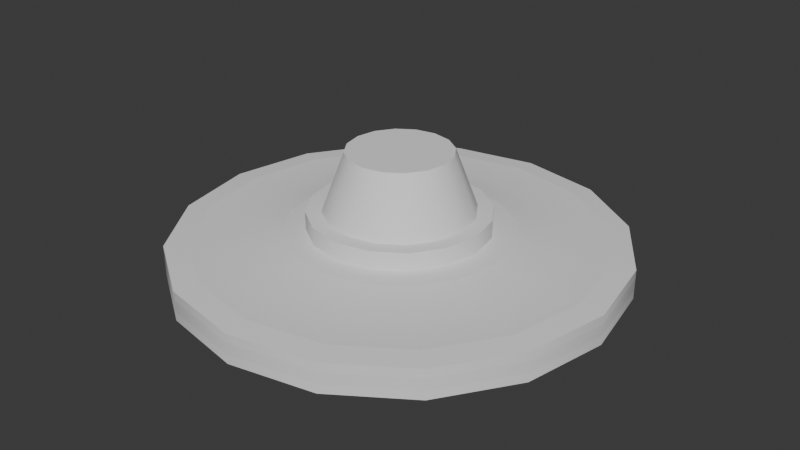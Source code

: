 # Source: drone.blend  (saved by Blender 4.2.66; exported with 4.5.12 LTS)
import bpy
from mathutils import Matrix  # noqa: F401  (used for matrix-valued properties, if any)

bpy.ops.wm.read_factory_settings(use_empty=True)
scene = bpy.context.scene
scene.name = 'Scene'

# ---- collections
col_collection = bpy.data.collections.new('Collection'); scene.collection.children.link(col_collection)

# ---- materials (node trees are filled in below, after node groups)
mat_universal_furniture_metal_01a = bpy.data.materials.new('universal_furniture_metal_01a')
mat_universal_furniture_chrome_01a = bpy.data.materials.new('universal_furniture_chrome_01a')
mat_universal_furniture_rubber_01a = bpy.data.materials.new('universal_furniture_rubber_01a')
mat_glow = bpy.data.materials.new('Glow')

# ---- material node trees
mat_glow.use_nodes = True; mat_glow.node_tree.nodes.clear()
_N = mat_glow.node_tree.nodes; _L = mat_glow.node_tree.links
n0 = _N.new('ShaderNodeBsdfPrincipled'); n0.name = 'Principled BSDF'; n0.location = (10, 300)
n1 = _N.new('ShaderNodeOutputMaterial'); n1.name = 'Material Output'; n1.location = (300, 300)
_L.new(n0.outputs[0], n1.inputs[0])
n1.is_active_output = True

# ---- world
world_world = bpy.data.worlds.new('World'); scene.world = world_world
world_world.use_nodes = True; world_world.node_tree.nodes.clear()
_N = world_world.node_tree.nodes; _L = world_world.node_tree.links
n0 = _N.new('ShaderNodeOutputWorld'); n0.name = 'World Output'; n0.location = (300, 300)
n1 = _N.new('ShaderNodeBackground'); n1.name = 'Background'; n1.location = (10, 300)
n1.inputs[0].default_value = (0.05088, 0.05088, 0.05088, 1.0)
_L.new(n1.outputs[0], n0.inputs[0])
n0.is_active_output = True
world_world.color = (0.05088, 0.05088, 0.05088)
world_world.use_sun_shadow = False
world_world.sun_shadow_jitter_overblur = 0.0

# ---- meshes
me_circle = bpy.data.meshes.new('Circle')
me_circle.from_pydata([(-0.3, -1.311e-08, 0.048), (-0.2772, -0.1148, 0.048), (-0.2121, -0.2121, 0.048), (-0.1148, -0.2772, 0.048), (1.311e-08, -0.3, 0.048), (0.1148, -0.2772, 0.048), (0.2121, -0.2121, 0.048), (0.2772, -0.1148, 0.048), (0.3, 1.311e-08, 0.048), (0.2772, 0.1148, 0.048), (0.2121, 0.2121, 0.048), (0.1148, 0.2772, 0.048), (-1.311e-08, 0.3, 0.048), (-0.1148, 0.2772, 0.048), (-0.2121, 0.2121, 0.048), (-0.2772, 0.1148, 0.048), (-0.3, -1.311e-08, 0.088), (-0.2772, -0.1148, 0.088), (-0.2121, -0.2121, 0.088), (-0.1148, -0.2772, 0.088), (1.311e-08, -0.3, 0.088), (0.1148, -0.2772, 0.088), (0.2121, -0.2121, 0.088), (0.2772, -0.1148, 0.088), (0.3, 1.311e-08, 0.088), (0.2772, 0.1148, 0.088), (0.2121, 0.2121, 0.088), (0.1148, 0.2772, 0.088), (-1.311e-08, 0.3, 0.088), (-0.1148, 0.2772, 0.088), (-0.2121, 0.2121, 0.088), (-0.2772, 0.1148, 0.088), (-0.12, -5.245e-09, 0.104), (-0.1109, -0.04592, 0.104), (-0.08485, -0.08485, 0.104), (-0.04592, -0.1109, 0.104), (5.245e-09, -0.12, 0.104), (0.04592, -0.1109, 0.104), (0.08485, -0.08485, 0.104), (0.1109, -0.04592, 0.104), (0.12, 5.245e-09, 0.104), (0.1109, 0.04592, 0.104), (0.08485, 0.08485, 0.104), (0.04592, 0.1109, 0.104), (-5.245e-09, 0.12, 0.104), (-0.04592, 0.1109, 0.104), (-0.08485, 0.08485, 0.104), (-0.1109, 0.04592, 0.104), (-0.09961, -4.354e-09, 0.128), (-0.09203, -0.03812, 0.128), (-0.07043, -0.07043, 0.128), (-0.0197, -0.08784, 0.149), (3.871e-09, -0.09527, 0.1401), (0.0197, -0.08784, 0.149), (0.07043, -0.07043, 0.128), (0.09203, -0.03812, 0.128), (0.09961, 4.354e-09, 0.128), (0.09203, 0.03812, 0.128), (0.07043, 0.07043, 0.128), (0.03812, 0.09203, 0.128), (-4.354e-09, 0.09961, 0.128), (-0.03812, 0.09203, 0.128), (-0.07043, 0.07043, 0.128), (-0.09203, 0.03812, 0.128), (-0.1109, -0.04592, 0.128), (-0.12, -5.245e-09, 0.128), (-0.08485, -0.08485, 0.128), (-0.04592, -0.1109, 0.128), (5.245e-09, -0.12, 0.128), (0.04592, -0.1109, 0.128), (0.08485, -0.08485, 0.128), (0.1109, -0.04592, 0.128), (0.12, 5.245e-09, 0.128), (0.1109, 0.04592, 0.128), (0.08485, 0.08485, 0.128), (0.04592, 0.1109, 0.128), (-5.245e-09, 0.12, 0.128), (-0.04592, 0.1109, 0.128), (-0.08485, 0.08485, 0.128), (-0.1109, 0.04592, 0.128), (-0.06973, -3.048e-09, 0.208), (-0.06442, -0.02668, 0.208), (-0.0493, -0.0493, 0.208), (-0.02668, -0.06442, 0.208), (3.048e-09, -0.06973, 0.208), (0.02668, -0.06442, 0.208), (0.0493, -0.0493, 0.208), (0.06442, -0.02668, 0.208), (0.06973, 3.048e-09, 0.208), (0.06442, 0.02668, 0.208), (0.0493, 0.0493, 0.208), (0.02668, 0.06442, 0.208), (-3.048e-09, 0.06973, 0.208), (-0.02668, 0.06442, 0.208), (-0.0493, 0.0493, 0.208), (-0.06442, 0.02668, 0.208), (-2.674e-10, -5.349e-10, 0.208), (-0.12, -5.245e-09, 0.04), (-0.1109, -0.04592, 0.04), (-0.08485, -0.08485, 0.04), (-0.04592, -0.1109, 0.04), (5.245e-09, -0.12, 0.04), (0.04592, -0.1109, 0.04), (0.08485, -0.08485, 0.04), (0.1109, -0.04592, 0.04), (0.12, 5.245e-09, 0.04), (0.1109, 0.04592, 0.04), (0.08485, 0.08485, 0.04), (0.04592, 0.1109, 0.04), (-5.245e-09, 0.12, 0.04), (-0.04592, 0.1109, 0.04), (-0.08485, 0.08485, 0.04), (-0.1109, 0.04592, 0.04), (0.02954, 0.07132, 0.188), (-0.01713, -0.08164, 0.167), (0.05459, 0.05459, 0.188), (-0.05459, -0.05459, 0.188), (0.07132, 0.02954, 0.188), (-0.0772, -3.374e-09, 0.188), (-0.07132, -0.02954, 0.188), (0.0772, 3.374e-09, 0.188), (-0.07132, 0.02954, 0.188), (0.07132, -0.02954, 0.188), (-0.05459, 0.05459, 0.188), (0.05459, -0.05459, 0.188), (-3.374e-09, 0.0772, 0.188), (-0.02954, 0.07132, 0.188), (3.374e-09, -0.0772, 0.188), (0.01713, -0.08164, 0.167), (-0.12, -5.245e-09, 0.02573), (-0.1109, -0.04592, 0.02573), (-0.1109, 0.04592, 0.02573), (-0.08485, -0.08485, 0.02573), (-0.04592, -0.1109, 0.02573), (5.245e-09, -0.12, 0.02573), (0.04592, -0.1109, 0.02573), (0.08485, -0.08485, 0.02573), (0.1109, -0.04592, 0.02573), (0.12, 5.245e-09, 0.02573), (0.1109, 0.04592, 0.02573), (0.08485, 0.08485, 0.02573), (0.04592, 0.1109, 0.02573), (-5.245e-09, 0.12, 0.02573), (-0.04592, 0.1109, 0.02573), (-0.08485, 0.08485, 0.02573), (-1.492e-09, -6.521e-17, -8.941e-09), (-0.096, -4.196e-09, 0.01145), (-0.08432, -3.686e-09, 0.0), (-0.0779, -0.03227, 0.0), (-0.08869, -0.03674, 0.01145), (-0.05963, -0.05963, 0.0), (-0.06788, -0.06788, 0.01145), (-0.03227, -0.0779, 0.0), (-0.03674, -0.08869, 0.01145), (3.504e-09, -0.08432, 0.0), (4.196e-09, -0.096, 0.01145), (0.03227, -0.0779, 0.0), (0.03674, -0.08869, 0.01145), (0.05963, -0.05963, 0.0), (0.06788, -0.06788, 0.01145), (0.0779, -0.03227, 0.0), (0.08869, -0.03674, 0.01145), (0.08432, 3.686e-09, 0.0), (0.096, 4.196e-09, 0.01145), (0.0779, 0.03227, 0.0), (0.08869, 0.03674, 0.01145), (0.05963, 0.05963, 0.0), (0.06788, 0.06788, 0.01145), (0.03227, 0.0779, 0.0), (0.03674, 0.08869, 0.01145), (-3.867e-09, 0.08432, 0.0), (-4.196e-09, 0.096, 0.01145), (-0.03227, 0.0779, 0.0), (-0.03674, 0.08869, 0.01145), (-0.05963, 0.05963, 0.0), (-0.06788, 0.06788, 0.01145), (-0.0779, 0.03227, 0.0), (-0.08869, 0.03674, 0.01145), (-0.096, -4.196e-09, 0.02573), (-0.08869, -0.03674, 0.02573), (-0.08869, 0.03674, 0.02573), (-0.06788, -0.06788, 0.02573), (-0.03674, -0.08869, 0.02573), (4.196e-09, -0.096, 0.02573), (0.03674, -0.08869, 0.02573), (0.06788, -0.06788, 0.02573), (0.08869, -0.03674, 0.02573), (0.096, 4.196e-09, 0.02573), (0.08869, 0.03674, 0.02573), (0.06788, 0.06788, 0.02573), (0.03674, 0.08869, 0.02573), (-4.196e-09, 0.096, 0.02573), (-0.03674, 0.08869, 0.02573), (-0.06788, 0.06788, 0.02573), (-9.179e-09, 0.21, 0.0492), (0.08036, -0.194, 0.0492), (-0.08036, 0.194, 0.0492), (0.1485, -0.1485, 0.0492), (-0.1485, 0.1485, 0.0492), (0.194, -0.08036, 0.0492), (-0.21, -9.179e-09, 0.0492), (-0.194, 0.08036, 0.0492), (0.21, 9.179e-09, 0.0492), (-0.194, -0.08036, 0.0492), (0.194, 0.08036, 0.0492), (-0.1485, -0.1485, 0.0492), (0.08036, 0.194, 0.0492), (0.1485, 0.1485, 0.0492), (9.179e-09, -0.21, 0.0492), (-0.08036, -0.194, 0.0492), (-0.1072, 0.1072, 0.1012), (-0.1898, 0.1898, 0.0908), (-0.1027, 0.248, 0.0908), (-0.05799, 0.14, 0.1012), (0.14, -0.05799, 0.1012), (0.248, -0.1027, 0.0908), (0.1898, -0.1898, 0.0908), (0.1072, -0.1072, 0.1012), (-0.14, 0.05799, 0.1012), (-0.248, 0.1027, 0.0908), (0.1515, 6.624e-09, 0.1012), (0.2685, 1.173e-08, 0.0908), (-0.14, -0.05799, 0.1012), (-0.248, -0.1027, 0.0908), (-0.2685, -1.173e-08, 0.0908), (-0.1515, -6.624e-09, 0.1012), (0.14, 0.05799, 0.1012), (0.248, 0.1027, 0.0908), (-0.1072, -0.1072, 0.1012), (-0.1898, -0.1898, 0.0908), (0.1072, 0.1072, 0.1012), (0.1898, 0.1898, 0.0908), (-0.05799, -0.14, 0.1012), (-0.1027, -0.248, 0.0908), (0.05799, 0.14, 0.1012), (0.1027, 0.248, 0.0908), (6.624e-09, -0.1515, 0.1012), (1.173e-08, -0.2685, 0.0908), (-6.624e-09, 0.1515, 0.1012), (-1.173e-08, 0.2685, 0.0908), (0.05799, -0.14, 0.1012), (0.1027, -0.248, 0.0908), (0.05788, 0.1397, 0.04139), (0.1028, 0.2483, 0.04661), (-1.175e-08, 0.2687, 0.04661), (-6.612e-09, 0.1513, 0.04139), (6.612e-09, -0.1513, 0.04139), (1.175e-08, -0.2687, 0.04661), (0.1028, -0.2483, 0.04661), (0.05788, -0.1397, 0.04139), (-0.1028, 0.2483, 0.04661), (-0.05788, 0.1397, 0.04139), (0.19, -0.19, 0.04661), (0.107, -0.107, 0.04139), (-0.19, 0.19, 0.04661), (-0.107, 0.107, 0.04139), (0.2483, -0.1028, 0.04661), (0.1397, -0.05788, 0.04139), (-0.2483, 0.1028, 0.04661), (-0.1397, 0.05788, 0.04139), (0.2687, 1.175e-08, 0.04661), (0.1513, 6.612e-09, 0.04139), (-0.1513, -6.612e-09, 0.04139), (-0.2687, -1.175e-08, 0.04661), (-0.2483, -0.1028, 0.04661), (-0.1397, -0.05788, 0.04139), (0.2483, 0.1028, 0.04661), (0.1397, 0.05788, 0.04139), (-0.19, -0.19, 0.04661), (-0.107, -0.107, 0.04139), (0.19, 0.19, 0.04661), (0.107, 0.107, 0.04139), (-0.1028, -0.2483, 0.04661), (-0.05788, -0.1397, 0.04139), (0.1485, -0.1485, 0.0908), (0.08036, -0.194, 0.0908), (-0.08036, 0.194, 0.0908), (-9.179e-09, 0.21, 0.0908), (9.179e-09, -0.21, 0.0908), (0.08036, 0.194, 0.0908), (-0.08036, -0.194, 0.0908), (0.1485, 0.1485, 0.0908), (-0.1485, -0.1485, 0.0908), (0.194, 0.08036, 0.0908), (-0.194, -0.08036, 0.0908), (0.21, 9.179e-09, 0.0908), (-0.21, -9.179e-09, 0.0908), (-0.194, 0.08036, 0.0908), (0.194, -0.08036, 0.0908), (-0.1485, 0.1485, 0.0908), (4.354e-09, -0.09961, 0.128), (-0.03812, -0.09203, 0.128), (0.03812, -0.09203, 0.128), (0.02954, -0.07132, 0.188), (3.535e-09, -0.08154, 0.1759), (-0.02954, -0.07132, 0.188), (0.1148, 0.2772, 0.05987), (0.1148, 0.2772, 0.07613), (-1.311e-08, 0.3, 0.07613), (-1.311e-08, 0.3, 0.05987), (1.311e-08, -0.3, 0.05987), (1.311e-08, -0.3, 0.07613), (0.1148, -0.2772, 0.07613), (0.1148, -0.2772, 0.05987), (-0.1148, 0.2772, 0.07613), (-0.1148, 0.2772, 0.05987), (0.2121, -0.2121, 0.07613), (0.2121, -0.2121, 0.05987), (-0.2121, 0.2121, 0.07613), (-0.2121, 0.2121, 0.05987), (0.2772, -0.1148, 0.07613), (0.2772, -0.1148, 0.05987), (-0.2772, 0.1148, 0.07613), (-0.2772, 0.1148, 0.05987), (0.3, 1.311e-08, 0.07613), (0.3, 1.311e-08, 0.05987), (-0.3, -1.311e-08, 0.05987), (-0.3, -1.311e-08, 0.07613), (-0.2772, -0.1148, 0.07613), (-0.2772, -0.1148, 0.05987), (0.2772, 0.1148, 0.07613), (0.2772, 0.1148, 0.05987), (-0.2121, -0.2121, 0.07613), (-0.2121, -0.2121, 0.05987), (0.2121, 0.2121, 0.07613), (0.2121, 0.2121, 0.05987), (-0.1148, -0.2772, 0.07613), (-0.1148, -0.2772, 0.05987)], [], [(13, 305, 299, 12), (6, 307, 303, 5), (301, 20, 19, 326), (14, 309, 305, 13), (7, 311, 307, 6), (15, 313, 309, 14), (8, 315, 311, 7), (0, 316, 313, 15), (1, 319, 316, 0), (9, 321, 315, 8), (318, 17, 16, 317), (10, 325, 321, 9), (3, 327, 323, 2), (12, 299, 296, 11), (5, 303, 300, 4), (30, 31, 219, 211), (23, 24, 221, 215), (29, 30, 211, 212), (22, 23, 215, 216), (17, 18, 229, 223), (31, 16, 224, 219), (24, 25, 227, 221), (16, 17, 223, 224), (25, 26, 231, 227), (18, 19, 233, 229), (26, 27, 235, 231), (19, 20, 237, 233), (27, 28, 239, 235), (20, 21, 241, 237), (214, 220, 40, 39), (218, 225, 32, 47), (35, 36, 68, 67), (43, 44, 76, 75), (36, 37, 69, 68), (44, 45, 77, 76), (37, 38, 70, 69), (45, 46, 78, 77), (38, 39, 71, 70), (46, 47, 79, 78), (39, 40, 72, 71), (32, 33, 64, 65), (47, 32, 65, 79), (40, 41, 73, 72), (33, 34, 66, 64), (41, 42, 74, 73), (34, 35, 67, 66), (42, 43, 75, 74), (127, 293, 85, 84), (49, 48, 65, 64), (50, 49, 64, 66), (291, 50, 66, 67), (290, 291, 67, 68), (292, 290, 68, 69), (54, 292, 69, 70), (55, 54, 70, 71), (56, 55, 71, 72), (57, 56, 72, 73), (58, 57, 73, 74), (59, 58, 74, 75), (60, 59, 75, 76), (61, 60, 76, 77), (62, 61, 77, 78), (63, 62, 78, 79), (48, 63, 79, 65), (125, 126, 93, 92), (293, 124, 86, 85), (126, 123, 94, 93), (124, 122, 87, 86), (123, 121, 95, 94), (122, 120, 88, 87), (118, 119, 81, 80), (121, 118, 80, 95), (120, 117, 89, 88), (119, 116, 82, 81), (117, 115, 90, 89), (116, 295, 83, 82), (115, 113, 91, 90), (295, 127, 84, 83), (113, 125, 92, 91), (81, 82, 96), (82, 83, 96), (83, 84, 96), (84, 85, 96), (85, 86, 96), (86, 87, 96), (87, 88, 96), (88, 89, 96), (89, 90, 96), (90, 91, 96), (91, 92, 96), (92, 93, 96), (93, 94, 96), (94, 95, 96), (95, 80, 96), (80, 81, 96), (11, 10, 270, 243), (4, 3, 272, 247), (246, 273, 100, 101), (14, 13, 250, 254), (7, 6, 252, 256), (15, 14, 254, 258), (8, 7, 256, 260), (0, 15, 258, 263), (1, 0, 263, 264), (9, 8, 260, 266), (265, 262, 97, 98), (10, 9, 266, 270), (3, 2, 268, 272), (242, 245, 194, 206), (12, 11, 243, 244), (5, 4, 247, 248), (59, 60, 125, 113), (51, 52, 294, 114), (58, 59, 113, 115), (50, 291, 295, 116), (57, 58, 115, 117), (49, 50, 116, 119), (56, 57, 117, 120), (63, 48, 118, 121), (48, 49, 119, 118), (55, 56, 120, 122), (62, 63, 121, 123), (54, 55, 122, 124), (61, 62, 123, 126), (292, 54, 124, 293), (60, 61, 126, 125), (52, 53, 128, 294), (98, 130, 132, 99), (99, 132, 133, 100), (100, 133, 134, 101), (101, 134, 135, 102), (102, 135, 136, 103), (103, 136, 137, 104), (104, 137, 138, 105), (105, 138, 139, 106), (106, 139, 140, 107), (107, 140, 141, 108), (108, 141, 142, 109), (109, 142, 143, 110), (110, 143, 144, 111), (111, 144, 131, 112), (112, 131, 129, 97), (97, 129, 130, 98), (147, 176, 145), (150, 148, 145), (166, 164, 145), (152, 150, 145), (168, 166, 145), (154, 152, 145), (170, 168, 145), (156, 154, 145), (172, 170, 145), (158, 156, 145), (174, 172, 145), (160, 158, 145), (176, 174, 145), (162, 160, 145), (164, 162, 145), (178, 146, 149, 179), (180, 177, 146, 178), (193, 175, 177, 180), (192, 173, 175, 193), (191, 171, 173, 192), (190, 169, 171, 191), (189, 167, 169, 190), (188, 165, 167, 189), (187, 163, 165, 188), (186, 161, 163, 187), (185, 159, 161, 186), (184, 157, 159, 185), (183, 155, 157, 184), (182, 153, 155, 183), (181, 151, 153, 182), (179, 149, 151, 181), (149, 146, 147, 148), (151, 149, 148, 150), (153, 151, 150, 152), (155, 153, 152, 154), (157, 155, 154, 156), (159, 157, 156, 158), (161, 159, 158, 160), (163, 161, 160, 162), (165, 163, 162, 164), (167, 165, 164, 166), (169, 167, 166, 168), (171, 169, 168, 170), (173, 171, 170, 172), (175, 173, 172, 174), (177, 175, 174, 176), (146, 177, 176, 147), (148, 147, 145), (181, 182, 133, 132), (182, 183, 134, 133), (183, 184, 135, 134), (184, 185, 136, 135), (185, 186, 137, 136), (186, 187, 138, 137), (187, 188, 139, 138), (188, 189, 140, 139), (189, 190, 141, 140), (190, 191, 142, 141), (191, 192, 143, 142), (192, 193, 144, 143), (193, 180, 131, 144), (180, 178, 129, 131), (178, 179, 130, 129), (179, 181, 132, 130), (6, 5, 248, 252), (13, 12, 244, 250), (273, 269, 99, 100), (271, 267, 106, 107), (269, 265, 98, 99), (267, 261, 105, 106), (262, 259, 112, 97), (2, 1, 264, 268), (261, 257, 104, 105), (259, 255, 111, 112), (257, 253, 103, 104), (255, 251, 110, 111), (253, 249, 102, 103), (251, 245, 109, 110), (249, 246, 101, 102), (245, 242, 108, 109), (240, 217, 38, 37), (238, 213, 45, 44), (242, 271, 107, 108), (236, 240, 37, 36), (234, 238, 44, 43), (232, 236, 36, 35), (230, 234, 43, 42), (228, 232, 35, 34), (226, 230, 42, 41), (222, 228, 34, 33), (220, 226, 41, 40), (225, 222, 33, 32), (21, 22, 216, 241), (28, 29, 212, 239), (217, 214, 39, 38), (213, 210, 46, 45), (209, 208, 247, 272), (207, 206, 243, 270), (205, 209, 272, 268), (204, 207, 270, 266), (203, 205, 268, 264), (202, 204, 266, 260), (201, 200, 263, 258), (200, 203, 264, 263), (199, 202, 260, 256), (198, 201, 258, 254), (197, 199, 256, 252), (196, 198, 254, 250), (195, 197, 252, 248), (194, 196, 250, 244), (208, 195, 248, 247), (206, 194, 244, 243), (274, 275, 241, 216), (276, 277, 239, 212), (275, 278, 237, 241), (277, 279, 235, 239), (278, 280, 233, 237), (279, 281, 231, 235), (280, 282, 229, 233), (281, 283, 227, 231), (282, 284, 223, 229), (283, 285, 221, 227), (286, 287, 219, 224), (284, 286, 224, 223), (285, 288, 215, 221), (287, 289, 211, 219), (288, 274, 216, 215), (289, 276, 212, 211), (210, 218, 47, 46), (246, 249, 195, 208), (245, 251, 196, 194), (249, 253, 197, 195), (251, 255, 198, 196), (253, 257, 199, 197), (255, 259, 201, 198), (257, 261, 202, 199), (262, 265, 203, 200), (259, 262, 200, 201), (261, 267, 204, 202), (265, 269, 205, 203), (267, 271, 207, 204), (269, 273, 209, 205), (271, 242, 206, 207), (273, 246, 208, 209), (210, 213, 276, 289), (214, 217, 274, 288), (218, 210, 289, 287), (220, 214, 288, 285), (222, 225, 286, 284), (225, 218, 287, 286), (226, 220, 285, 283), (228, 222, 284, 282), (230, 226, 283, 281), (232, 228, 282, 280), (234, 230, 281, 279), (236, 232, 280, 278), (238, 234, 279, 277), (240, 236, 278, 275), (213, 238, 277, 276), (217, 240, 275, 274), (52, 51, 291, 290), (53, 52, 290, 292), (294, 128, 293, 127), (128, 53, 292, 293), (51, 114, 295, 291), (114, 294, 127, 295), (302, 21, 20, 301), (298, 28, 27, 297), (326, 19, 18, 322), (324, 26, 25, 320), (322, 18, 17, 318), (320, 25, 24, 314), (317, 16, 31, 312), (2, 323, 319, 1), (314, 24, 23, 310), (312, 31, 30, 308), (310, 23, 22, 306), (308, 30, 29, 304), (306, 22, 21, 302), (304, 29, 28, 298), (4, 300, 327, 3), (11, 296, 325, 10), (301, 326, 327, 300), (297, 324, 325, 296), (326, 322, 323, 327), (324, 320, 321, 325), (322, 318, 319, 323), (320, 314, 315, 321), (317, 312, 313, 316), (318, 317, 316, 319), (314, 310, 311, 315), (312, 308, 309, 313), (310, 306, 307, 311), (308, 304, 305, 309), (306, 302, 303, 307), (304, 298, 299, 305), (302, 301, 300, 303), (298, 297, 296, 299), (297, 27, 26, 324)])
me_circle.polygons.foreach_set('use_smooth', [True] * 342)
me_circle.polygons.foreach_set('material_index', [0, 0, 0, 0, 0, 0, 0, 0, 0, 0, 0, 0, 0, 0, 0, 0, 0, 0, 0, 0, 0, 0, 0, 0, 0, 0, 0, 0, 0, 0, 0, 1, 1, 1, 1, 1, 1, 1, 1, 1, 1, 1, 1, 1, 1, 1, 1, 1, 1, 1, 1, 1, 1, 1, 1, 1, 1, 1, 1, 1, 1, 1, 1, 1, 1, 1, 1, 1, 1, 1, 1, 1, 1, 1, 1, 1, 1, 1, 1, 1, 1, 1, 1, 1, 1, 1, 1, 1, 1, 1, 1, 1, 1, 1, 1, 0, 0, 0, 0, 0, 0, 0, 0, 0, 0, 0, 0, 0, 2, 0, 0, 2, 1, 2, 2, 2, 2, 2, 2, 2, 2, 2, 2, 2, 2, 2, 1, 1, 1, 1, 1, 1, 1, 1, 1, 1, 1, 1, 1, 1, 1, 1, 1, 2, 2, 2, 2, 2, 2, 2, 2, 2, 2, 2, 2, 2, 2, 2, 2, 2, 2, 2, 2, 2, 2, 2, 2, 2, 2, 2, 2, 2, 2, 2, 2, 2, 2, 2, 2, 2, 2, 2, 2, 2, 2, 2, 2, 2, 2, 2, 2, 1, 1, 1, 1, 1, 1, 1, 1, 1, 1, 1, 1, 1, 1, 1, 1, 0, 0, 0, 0, 0, 0, 0, 0, 0, 0, 0, 0, 0, 0, 0, 0, 0, 0, 0, 0, 0, 0, 0, 0, 0, 0, 0, 0, 0, 0, 0, 0, 2, 2, 2, 2, 2, 2, 2, 2, 2, 2, 2, 2, 2, 2, 2, 2, 2, 2, 2, 2, 2, 2, 2, 2, 2, 2, 2, 2, 2, 2, 2, 2, 0, 2, 2, 2, 2, 2, 2, 2, 2, 2, 2, 2, 2, 2, 2, 2, 2, 2, 2, 2, 2, 2, 2, 2, 2, 2, 2, 2, 2, 2, 2, 2, 2, 2, 2, 2, 2, 2, 0, 0, 0, 0, 0, 0, 0, 0, 0, 0, 0, 0, 0, 0, 0, 0, 3, 3, 3, 3, 3, 3, 3, 3, 3, 3, 3, 3, 3, 3, 3, 3, 0])
_k = set([(0, 1), (0, 15), (1, 2), (2, 3), (3, 4), (4, 5), (5, 6), (6, 7), (7, 8), (8, 9), (9, 10), (10, 11), (11, 12), (12, 13), (13, 14), (14, 15), (16, 17), (16, 31), (17, 18), (18, 19), (19, 20), (20, 21), (21, 22), (22, 23), (23, 24), (24, 25), (25, 26), (26, 27), (27, 28), (28, 29), (29, 30), (30, 31), (32, 33), (32, 47), (33, 34), (34, 35), (35, 36), (36, 37), (37, 38), (38, 39), (39, 40), (40, 41), (41, 42), (42, 43), (43, 44), (44, 45), (45, 46), (46, 47), (48, 49), (48, 63), (49, 50), (50, 291), (51, 52), (51, 114), (52, 53), (53, 128), (54, 55), (54, 292), (55, 56), (56, 57), (57, 58), (58, 59), (59, 60), (60, 61), (61, 62), (62, 63), (64, 65), (64, 66), (65, 79), (66, 67), (67, 68), (68, 69), (69, 70), (70, 71), (71, 72), (72, 73), (73, 74), (74, 75), (75, 76), (76, 77), (77, 78), (78, 79), (80, 81), (80, 95), (81, 82), (82, 83), (83, 84), (84, 85), (85, 86), (86, 87), (87, 88), (88, 89), (89, 90), (90, 91), (91, 92), (92, 93), (93, 94), (94, 95), (97, 98), (97, 112), (98, 99), (99, 100), (100, 101), (101, 102), (102, 103), (103, 104), (104, 105), (105, 106), (106, 107), (107, 108), (108, 109), (109, 110), (110, 111), (111, 112), (113, 115), (113, 125), (114, 294), (115, 117), (116, 119), (116, 295), (117, 120), (118, 119), (118, 121), (120, 122), (121, 123), (122, 124), (123, 126), (124, 293), (125, 126), (127, 293), (127, 295), (128, 294), (129, 130), (129, 131), (130, 132), (131, 144), (132, 133), (133, 134), (134, 135), (135, 136), (136, 137), (137, 138), (138, 139), (139, 140), (140, 141), (141, 142), (142, 143), (143, 144), (178, 179), (178, 180), (179, 181), (180, 193), (181, 182), (182, 183), (183, 184), (184, 185), (185, 186), (186, 187), (187, 188), (188, 189), (189, 190), (190, 191), (191, 192), (192, 193), (210, 213), (210, 218), (211, 212), (211, 219), (212, 239), (213, 238), (214, 217), (214, 220), (215, 216), (215, 221), (216, 241), (217, 240), (218, 225), (219, 224), (220, 226), (221, 227), (222, 225), (222, 228), (223, 224), (223, 229), (226, 230), (227, 231), (228, 232), (229, 233), (230, 234), (231, 235), (232, 236), (233, 237), (234, 238), (235, 239), (236, 240), (237, 241), (242, 245), (242, 271), (243, 244), (243, 270), (244, 250), (245, 251), (246, 249), (246, 273), (247, 248), (247, 272), (248, 252), (249, 253), (250, 254), (251, 255), (252, 256), (253, 257), (254, 258), (255, 259), (256, 260), (257, 261), (258, 263), (259, 262), (260, 266), (261, 267), (262, 265), (263, 264), (264, 268), (265, 269), (266, 270), (267, 271), (268, 272), (269, 273), (290, 291), (290, 292), (296, 299), (296, 325), (297, 298), (297, 324), (298, 304), (299, 305), (300, 303), (300, 327), (301, 302), (301, 326), (302, 306), (303, 307), (304, 308), (305, 309), (306, 310), (307, 311), (308, 312), (309, 313), (310, 314), (311, 315), (312, 317), (313, 316), (314, 320), (315, 321), (316, 319), (317, 318), (318, 322), (319, 323), (320, 324), (321, 325), (322, 326), (323, 327)])
me_circle.attributes.new('sharp_edge', 'BOOLEAN', 'EDGE').data.foreach_set('value', [ (min(e.vertices), max(e.vertices)) in _k for e in me_circle.edges])
_uv = me_circle.uv_layers.new(name='UVMap')
_uv.uv.foreach_set('vector', [0.0, 0.0, 0.0, 0.0, 0.0, 0.0, 0.0, 0.0, 0.0, 0.0, 0.0, 0.0, 0.0, 0.0, 0.0, 0.0, 0.0, 0.0, 0.0, 0.0, 0.0, 0.0, 0.0, 0.0, 0.0, 0.0, 0.0, 0.0, 0.0, 0.0, 0.0, 0.0, 0.0, 0.0, 0.0, 0.0, 0.0, 0.0, 0.0, 0.0, 0.0, 0.0, 0.0, 0.0, 0.0, 0.0, 0.0, 0.0, 0.0, 0.0, 0.0, 0.0, 0.0, 0.0, 0.0, 0.0, 0.0, 0.0, 0.0, 0.0, 0.0, 0.0, 0.0, 0.0, 0.0, 0.0, 0.0, 0.0, 0.0, 0.0, 0.0, 0.0, 0.0, 0.0, 0.0, 0.0, 0.0, 0.0, 0.0, 0.0, 0.0, 0.0, 0.0, 0.0, 0.0, 0.0, 0.0, 0.0, 0.0, 0.0, 0.0, 0.0, 0.0, 0.0, 0.0, 0.0, 0.0, 0.0, 0.0, 0.0, 0.0, 0.0, 0.0, 0.0, 0.0, 0.0, 0.0, 0.0, 0.0, 0.0, 0.0, 0.0, 0.0, 0.0, 0.0, 0.0, 0.0, 0.0, 0.0, 0.0, 0.0, 0.0, 0.0, 0.0, 0.0, 0.0, 0.0, 0.0, 0.0, 0.0, 0.0, 0.0, 0.0, 0.0, 0.0, 0.0, 0.0, 0.0, 0.0, 0.0, 0.0, 0.0, 0.0, 0.0, 0.0, 0.0, 0.0, 0.0, 0.0, 0.0, 0.0, 0.0, 0.0, 0.0, 0.0, 0.0, 0.0, 0.0, 0.0, 0.0, 0.0, 0.0, 0.0, 0.0, 0.0, 0.0, 0.0, 0.0, 0.0, 0.0, 0.0, 0.0, 0.0, 0.0, 0.0, 0.0, 0.0, 0.0, 0.0, 0.0, 0.0, 0.0, 0.0, 0.0, 0.0, 0.0, 0.0, 0.0, 0.0, 0.0, 0.0, 0.0, 0.0, 0.0, 0.0, 0.0, 0.0, 0.0, 0.0, 0.0, 0.0, 0.0, 0.0, 0.0, 0.0, 0.0, 0.0, 0.0, 0.0, 0.0, 0.0, 0.0, 0.0, 0.0, 0.0, 0.0, 0.0, 0.0, 0.0, 0.0, 0.0, 0.0, 0.0, 0.0, 0.0, 0.0, 0.0, 0.0, 0.0, 0.0, 0.0, 0.0, 0.0, 0.0, 0.0, 0.0, 0.0, 0.0, 0.0, 0.0, 0.0, 0.0, 0.0, 0.0, 0.0, 0.0, 0.0, 0.0, 0.0, 0.0, 0.0, 0.0, 0.0, 0.0, 0.0, 0.0, 0.0, 0.0, 0.0, 0.0, 0.0, 0.0, 0.0, 0.0, 0.0, 0.0, 0.0, 0.0, 0.0, 0.0, 0.0, 0.0, 0.0, 0.0, 0.0, 0.0, 0.0, 0.0, 0.0, 0.0, 0.0, 0.0, 0.0, 0.0, 0.0, 0.0, 0.0, 0.0, 0.0, 0.0, 0.0, 0.0, 0.0, 0.0, 0.0, 0.0, 0.0, 0.0, 0.0, 0.0, 0.0, 0.0, 0.0, 0.0, 0.0, 0.0, 0.0, 0.0, 0.0, 0.0, 0.0, 0.0, 0.0, 0.0, 0.0, 0.0, 0.0, 0.0, 0.0, 0.0, 0.0, 0.0, 0.0, 0.0, 0.0, 0.0, 0.0, 0.0, 0.0, 0.0, 0.0, 0.0, 0.0, 0.0, 0.0, 0.0, 0.0, 0.0, 0.0, 0.0, 0.0, 0.0, 0.0, 0.0, 0.0, 0.0, 0.0, 0.0, 0.0, 0.0, 0.0, 0.0, 0.0, 0.0, 0.0, 0.0, 0.0, 0.0, 0.0, 0.0, 0.0, 0.0, 0.0, 0.0, 0.0, 0.0, 0.0, 0.0, 0.0, 0.0, 0.0, 0.0, 0.0, 0.0, 0.0, 0.0, 0.0, 0.0, 0.0, 0.0, 0.0, 0.0, 0.0, 0.0, 0.0, 0.0, 0.0, 0.0, 0.0, 0.0, 0.0, 0.0, 0.0, 0.0, 0.0, 0.0, 0.0, 0.0, 0.0, 0.0, 0.0, 0.0, 0.0, 0.0, 0.0, 0.0, 0.0, 0.0, 0.0, 0.0, 0.0, 0.0, 0.0, 0.0, 0.0, 0.0, 0.0, 0.0, 0.0, 0.0, 0.0, 0.0, 0.0, 0.0, 0.0, 0.0, 0.0, 0.0, 0.0, 0.0, 0.0, 0.0, 0.0, 0.0, 0.0, 0.0, 0.0, 0.0, 0.0, 0.0, 0.0, 0.0, 0.0, 0.0, 0.0, 0.0, 0.0, 0.0, 0.0, 0.0, 0.0, 0.0, 0.0, 0.0, 0.0, 0.0, 0.0, 0.0, 0.0, 0.0, 0.0, 0.0, 0.0, 0.0, 0.0, 0.0, 0.0, 0.0, 0.0, 0.0, 0.0, 0.0, 0.0, 0.0, 0.0, 0.0, 0.0, 0.0, 0.0, 0.0, 0.0, 0.0, 0.0, 0.0, 0.0, 0.0, 0.0, 0.0, 0.0, 0.0, 0.0, 0.0, 0.0, 0.0, 0.0, 0.0, 0.0, 0.0, 0.0, 0.0, 0.0, 0.0, 0.0, 0.0, 0.0, 0.0, 0.0, 0.0, 0.0, 0.0, 0.0, 0.0, 0.0, 0.0, 0.0, 0.0, 0.0, 0.0, 0.0, 0.0, 0.0, 0.0, 0.0, 0.0, 0.0, 0.0, 0.0, 0.0, 0.0, 0.0, 0.0, 0.0, 0.0, 0.0, 0.0, 0.0, 0.0, 0.0, 0.0, 0.0, 0.0, 0.0, 0.0, 0.0, 0.0, 0.0, 0.0, 0.0, 0.0, 0.0, 0.0, 0.0, 0.0, 0.0, 0.0, 0.0, 0.0, 0.0, 0.0, 0.0, 0.0, 0.0, 0.0, 0.0, 0.0, 0.0, 0.0, 0.0, 0.0, 0.0, 0.0, 0.0, 0.0, 0.0, 0.0, 0.0, 0.0, 0.0, 0.0, 0.0, 0.0, 0.0, 0.0, 0.0, 0.0, 0.0, 0.0, 0.0, 0.0, 0.0, 0.0, 0.0, 0.0, 0.0, 0.0, 0.0, 0.0, 0.0, 0.0, 0.0, 0.0, 0.0, 0.0, 0.0, 0.0, 0.0, 0.0, 0.0, 0.0, 0.0, 0.0, 0.0, 0.0, 0.0, 0.0, 0.0, 0.0, 0.0, 0.0, 0.0, 0.0, 0.0, 0.0, 0.0, 0.0, 0.0, 0.0, 0.0, 0.0, 0.0, 0.0, 0.0, 0.0, 0.0, 0.0, 0.0, 0.0, 0.0, 0.0, 0.0, 0.0, 0.0, 0.0, 0.0, 0.0, 0.0, 0.0, 0.0, 0.0, 0.0, 0.0, 0.0, 0.0, 0.0, 0.0, 0.0, 0.0, 0.0, 0.0, 0.0, 0.0, 0.0, 0.0, 0.0, 0.0, 0.0, 0.0, 0.0, 0.0, 0.0, 0.0, 0.0, 0.0, 0.0, 0.0, 0.0, 0.0, 0.0, 0.0, 0.0, 0.0, 0.0, 0.0, 0.0, 0.0, 0.0, 0.0, 0.0, 0.0, 0.0, 0.0, 0.0, 0.0, 0.0, 0.0, 0.0, 0.0, 0.0, 0.0, 0.0, 0.0, 0.0, 0.0, 0.0, 0.0, 0.0, 0.0, 0.0, 0.0, 0.0, 0.0, 0.0, 0.0, 0.0, 0.0, 0.0, 0.0, 0.0, 0.0, 0.0, 0.0, 0.0, 0.0, 0.0, 0.0, 0.0, 0.0, 0.0, 0.0, 0.0, 0.0, 0.0, 0.0, 0.0, 0.0, 0.0, 0.0, 0.0, 0.0, 0.0, 0.0, 0.0, 0.0, 0.0, 0.0, 0.0, 0.0, 0.0, 0.0, 0.0, 0.0, 0.0, 0.0, 0.0, 0.0, 0.0, 0.0, 0.0, 0.0, 0.0, 0.0, 0.0, 0.0, 0.0, 0.0, 0.0, 0.0, 0.0, 0.0, 0.0, 0.0, 0.0, 0.0, 0.0, 0.0, 0.0, 0.0, 0.0, 0.0, 0.0, 0.0, 0.0, 0.0, 0.0, 0.0, 0.0, 0.0, 0.0, 0.0, 0.0, 0.0, 0.0, 0.0, 0.0, 0.0, 0.0, 0.0, 0.0, 0.0, 0.0, 0.0, 0.0, 0.0, 0.0, 0.0, 0.0, 0.0, 0.0, 0.0, 0.0, 0.0, 0.0, 0.0, 0.0, 0.0, 0.0, 0.0, 0.0, 0.0, 0.0, 0.0, 0.0, 0.0, 0.0, 0.0, 0.0, 0.0, 0.0, 0.0, 0.0, 0.0, 0.0, 0.0, 0.0, 0.0, 0.0, 0.0, 0.0, 0.0, 0.0, 0.0, 0.0, 0.0, 0.0, 0.0, 0.0, 0.0, 0.0, 0.0, 0.0, 0.0, 0.0, 0.0, 0.0, 0.0, 0.0, 0.0, 0.0, 0.0, 0.0, 0.0, 0.0, 0.0, 0.0, 0.0, 0.0, 0.0, 0.0, 0.0, 0.0, 0.0, 0.0, 0.0, 0.0, 0.0, 0.0, 0.0, 0.0, 0.0, 0.0, 0.0, 0.0, 0.0, 0.0, 0.0, 0.0, 0.0, 0.0, 0.0, 0.0, 0.0, 0.0, 0.0, 0.0, 0.0, 0.0, 0.0, 0.0, 0.0, 0.0, 0.0, 0.0, 0.0, 0.0, 0.0, 0.0, 0.0, 0.0, 0.0, 0.0, 0.0, 0.0, 0.0, 0.0, 0.0, 0.0, 0.0, 0.0, 0.0, 0.0, 0.0, 0.0, 0.0, 0.0, 0.0, 0.0, 0.0, 0.0, 0.0, 0.0, 0.0, 0.0, 0.0, 0.0, 0.0, 0.0, 0.0, 0.0, 0.0, 0.0, 0.0, 0.0, 0.0, 0.0, 0.0, 0.0, 0.0, 0.0, 0.0, 0.0, 0.0, 0.0, 0.0, 0.0, 0.0, 0.0, 0.0, 0.0, 0.0, 0.0, 0.0, 0.0, 0.0, 0.0, 0.0, 0.0, 0.0, 0.0, 0.0, 0.0, 0.0, 0.0, 0.0, 0.0, 0.0, 0.0, 0.0, 0.0, 0.0, 0.0, 0.0, 0.0, 0.0, 0.0, 0.0, 0.0, 0.0, 0.0, 0.0, 0.0, 0.0, 0.0, 0.0, 0.0, 0.0, 0.0, 0.0, 0.0, 0.0, 0.0, 0.0, 0.0, 0.0, 0.0, 0.0, 0.0, 0.0, 0.0, 0.0, 0.0, 0.0, 0.0, 0.0, 0.0, 0.0, 0.0, 0.0, 0.0, 0.0, 0.0, 0.0, 0.0, 0.0, 0.0, 0.0, 0.0, 0.0, 0.0, 0.0, 0.0, 0.0, 0.0, 0.0, 0.0, 0.0, 0.0, 0.0, 0.0, 0.0, 0.0, 0.0, 0.0, 0.0, 0.0, 0.0, 0.0, 0.0, 0.0, 0.0, 0.0, 0.0, 0.0, 0.0, 0.0, 0.0, 0.0, 0.0, 0.0, 0.0, 0.0, 0.0, 0.0, 0.0, 0.0, 0.0, 0.0, 0.0, 0.0, 0.0, 0.0, 0.0, 0.0, 0.0, 0.0, 0.0, 0.0, 0.0, 0.0, 0.0, 0.0, 0.0, 0.0, 0.0, 0.0, 0.0, 0.0, 0.0, 0.0, 0.0, 0.0, 0.0, 0.0, 0.0, 0.0, 0.0, 0.0, 0.0, 0.0, 0.0, 0.0, 0.0, 0.0, 0.0, 0.0, 0.0, 0.0, 0.0, 0.0, 0.0, 0.0, 0.0, 0.0, 0.0, 0.0, 0.0, 0.0, 0.0, 0.0, 0.0, 0.0, 0.0, 0.0, 0.0, 0.0, 0.0, 0.0, 0.0, 0.0, 0.0, 0.0, 0.0, 0.0, 0.0, 0.0, 0.0, 0.0, 0.0, 0.0, 0.0, 0.0, 0.0, 0.0, 0.0, 0.0, 0.0, 0.0, 0.0, 0.0, 0.0, 0.0, 0.0, 0.0, 0.0, 0.0, 0.0, 0.0, 0.0, 0.0, 0.0, 0.0, 0.0, 0.0, 0.0, 0.0, 0.0, 0.0, 0.0, 0.0, 0.0, 0.0, 0.0, 0.0, 0.0, 0.0, 0.0, 0.0, 0.0, 0.0, 0.0, 0.0, 0.0, 0.0, 0.0, 0.0, 0.0, 0.0, 0.0, 0.0, 0.0, 0.0, 0.0, 0.0, 0.0, 0.0, 0.0, 0.0, 0.0, 0.0, 0.0, 0.0, 0.0, 0.0, 0.0, 0.0, 0.0, 0.0, 0.0, 0.0, 0.0, 0.0, 0.0, 0.0, 0.0, 0.0, 0.0, 0.0, 0.0, 0.0, 0.0, 0.0, 0.0, 0.0, 0.0, 0.0, 0.0, 0.0, 0.0, 0.0, 0.0, 0.0, 0.0, 0.0, 0.0, 0.0, 0.0, 0.0, 0.0, 0.0, 0.0, 0.0, 0.0, 0.0, 0.0, 0.0, 0.0, 0.0, 0.0, 0.0, 0.0, 0.0, 0.0, 0.0, 0.0, 0.0, 0.0, 0.0, 0.0, 0.0, 0.0, 0.0, 0.0, 0.0, 0.0, 0.0, 0.0, 0.0, 0.0, 0.0, 0.0, 0.0, 0.0, 0.0, 0.0, 0.0, 0.0, 0.0, 0.0, 0.0, 0.0, 0.0, 0.0, 0.0, 0.0, 0.0, 0.0, 0.0, 0.0, 0.0, 0.0, 0.0, 0.0, 0.0, 0.0, 0.0, 0.0, 0.0, 0.0, 0.0, 0.0, 0.0, 0.0, 0.0, 0.0, 0.0, 0.0, 0.0, 0.0, 0.0, 0.0, 0.0, 0.0, 0.0, 0.0, 0.0, 0.0, 0.0, 0.0, 0.0, 0.0, 0.0, 0.0, 0.0, 0.0, 0.0, 0.0, 0.0, 0.0, 0.0, 0.0, 0.0, 0.0, 0.0, 0.0, 0.0, 0.0, 0.0, 0.0, 0.0, 0.0, 0.0, 0.0, 0.0, 0.0, 0.0, 0.0, 0.0, 0.0, 0.0, 0.0, 0.0, 0.0, 0.0, 0.0, 0.0, 0.0, 0.0, 0.0, 0.0, 0.0, 0.0, 0.0, 0.0, 0.0, 0.0, 0.0, 0.0, 0.0, 0.0, 0.0, 0.0, 0.0, 0.0, 0.0, 0.0, 0.0, 0.0, 0.0, 0.0, 0.0, 0.0, 0.0, 0.0, 0.0, 0.0, 0.0, 0.0, 0.0, 0.0, 0.0, 0.0, 0.0, 0.0, 0.0, 0.0, 0.0, 0.0, 0.0, 0.0, 0.0, 0.0, 0.0, 0.0, 0.0, 0.0, 0.0, 0.0, 0.0, 0.0, 0.0, 0.0, 0.0, 0.0, 0.0, 0.0, 0.0, 0.0, 0.0, 0.0, 0.0, 0.0, 0.0, 0.0, 0.0, 0.0, 0.0, 0.0, 0.0, 0.0, 0.0, 0.0, 0.0, 0.0, 0.0, 0.0, 0.0, 0.0, 0.0, 0.0, 0.0, 0.0, 0.0, 0.0, 0.0, 0.0, 0.0, 0.0, 0.0, 0.0, 0.0, 0.0, 0.0, 0.0, 0.0, 0.0, 0.0, 0.0, 0.0, 0.0, 0.0, 0.0, 0.0, 0.0, 0.0, 0.0, 0.0, 0.0, 0.0, 0.0, 0.0, 0.0, 0.0, 0.0, 0.0, 0.0, 0.0, 0.0, 0.0, 0.0, 0.0, 0.0, 0.0, 0.0, 0.0, 0.0, 0.0, 0.0, 0.0, 0.0, 0.0, 0.0, 0.0, 0.0, 0.0, 0.0, 0.0, 0.0, 0.0, 0.0, 0.0, 0.0, 0.0, 0.0, 0.0, 0.0, 0.0, 0.0, 0.0, 0.0, 0.0, 0.0, 0.0, 0.0, 0.0, 0.0, 0.0, 0.0, 0.0, 0.0, 0.0, 0.0, 0.0, 0.0, 0.0, 0.0, 0.0, 0.0, 0.0, 0.0, 0.0, 0.0, 0.0, 0.0, 0.0, 0.0, 0.0, 0.0, 0.0, 0.0, 0.0, 0.0, 0.0, 0.0, 0.0, 0.0, 0.0, 0.0, 0.0, 0.0, 0.0, 0.0, 0.0, 0.0, 0.0, 0.0, 0.0, 0.0, 0.0, 0.0, 0.0, 0.0, 0.0, 0.0, 0.0, 0.0, 0.0, 0.0, 0.0, 0.0, 0.0, 0.0, 0.0, 0.0, 0.0, 0.0, 0.0, 0.0, 0.0, 0.0, 0.0, 0.0, 0.0, 0.0, 0.0, 0.0, 0.0, 0.0, 0.0, 0.0, 0.0, 0.0, 0.0, 0.0, 0.0, 0.0, 0.0, 0.0, 0.0, 0.0, 0.0, 0.0, 0.0, 0.0, 0.0, 0.0, 0.0, 0.0, 0.0, 0.0, 0.0, 0.0, 0.0, 0.0, 0.0, 0.0, 0.0, 0.0, 0.0, 0.0, 0.0, 0.0, 0.0, 0.0, 0.0, 0.0, 0.0, 0.0, 0.0, 0.0, 0.0, 0.0, 0.0, 0.0, 0.0, 0.0, 0.0, 0.0, 0.0, 0.0, 0.0, 0.0, 0.0, 0.0, 0.0, 0.0, 0.0, 0.0, 0.0, 0.0, 0.0, 0.0, 0.0, 0.0, 0.0, 0.0, 0.0, 0.0, 0.0, 0.0, 0.0, 0.0, 0.0, 0.0, 0.0, 0.0, 0.0, 0.0, 0.0, 0.0, 0.0, 0.0, 0.0, 0.0, 0.0, 0.0, 0.0, 0.0, 0.0, 0.0, 0.0, 0.0, 0.0, 0.0, 0.0, 0.0, 0.0, 0.0, 0.0, 0.0, 0.0, 0.0, 0.0, 0.0, 0.0, 0.0, 0.0, 0.0, 0.0, 0.0, 0.0, 0.0, 0.0, 0.0, 0.0, 0.0, 0.0, 0.0, 0.0, 0.0, 0.0, 0.0, 0.0, 0.0, 0.0, 0.0, 0.0, 0.0, 0.0, 0.0, 0.0, 0.0, 0.0, 0.0, 0.0, 0.0, 0.0, 0.0, 0.0, 0.0, 0.0, 0.0, 0.0, 0.0, 0.0, 0.0, 0.0, 0.0, 0.0, 0.0, 0.0, 0.0, 0.0, 0.0, 0.0, 0.0, 0.0, 0.0, 0.0, 0.0, 0.0, 0.0, 0.0, 0.0, 0.0, 0.0, 0.0, 0.0, 0.0, 0.0, 0.0, 0.0, 0.0, 0.0, 0.0, 0.0, 0.0, 0.0, 0.0, 0.0, 0.0, 0.0, 0.0, 0.0, 0.0, 0.0, 0.0, 0.0, 0.0, 0.0, 0.0, 0.0, 0.0, 0.0, 0.0, 0.0, 0.0, 0.0, 0.0, 0.0, 0.0, 0.0, 0.0, 0.0, 0.0, 0.0, 0.0, 0.0, 0.0, 0.0, 0.0, 0.0, 0.0, 0.0, 0.0, 0.0, 0.0, 0.0, 0.0, 0.0, 0.0, 0.0, 0.0, 0.0, 0.0, 0.0, 0.0, 0.0, 0.0, 0.0, 0.0, 0.0, 0.0, 0.0, 0.0, 0.0, 0.0, 0.0, 0.0, 0.0, 0.0, 0.0, 0.0, 0.0, 0.0, 0.0, 0.0, 0.0, 0.0, 0.0, 0.0, 0.0, 0.0, 0.0, 0.0, 0.0, 0.0, 0.0, 0.0, 0.0, 0.0, 0.0, 0.0, 0.0, 0.0, 0.0, 0.0, 0.0, 0.0, 0.0, 0.0, 0.0, 0.0, 0.0, 0.0, 0.0, 0.0, 0.0, 0.0, 0.0, 0.0, 0.0, 0.0, 0.0, 0.0, 0.0, 0.0, 0.0, 0.0, 0.0, 0.0, 0.0, 0.0, 0.0, 0.0, 0.0, 0.0, 0.0, 0.0, 0.0, 0.0, 0.0, 0.0, 0.0, 0.0, 0.0, 0.0, 0.0, 0.0, 0.0, 0.0, 0.0, 0.0, 0.0, 0.0, 0.0, 0.0, 0.0, 0.0, 0.0, 0.0, 0.0, 0.0, 0.0, 0.0, 0.0, 0.0, 0.0, 0.0, 0.0, 0.0, 0.0, 0.0, 0.0, 0.0, 0.0, 0.0, 0.0, 0.0, 0.0, 0.0, 0.0, 0.0, 0.0, 0.0, 0.0, 0.0, 0.0, 0.0, 0.0, 0.0, 0.0, 0.0, 0.0, 0.0, 0.0, 0.0, 0.0, 0.0, 0.0, 0.0, 0.0, 0.0, 0.0, 0.0, 0.0, 0.0, 0.0, 0.0, 0.0, 0.0, 0.0, 0.0, 0.0, 0.0, 0.0, 0.0, 0.0, 0.0, 0.0, 0.0, 0.0, 0.0, 0.0, 0.0, 0.0, 0.0, 0.0, 0.0, 0.0, 0.0, 0.0, 0.0, 0.0, 0.0, 0.0, 0.0, 0.0, 0.0, 0.0, 0.0, 0.0, 0.0, 0.0, 0.0, 0.0, 0.0, 0.0, 0.0, 0.0, 0.0, 0.0, 0.0, 0.0, 0.0, 0.0, 0.0, 0.0, 0.0, 0.0, 0.0, 0.0, 0.0, 0.0, 0.0, 0.0, 0.0, 0.0, 0.0, 0.0, 0.0, 0.0, 0.0, 0.0, 0.0, 0.0, 0.0, 0.0, 0.0, 0.0, 0.0, 0.0, 0.0, 0.0, 0.0, 0.0, 0.0, 0.0, 0.0, 0.0, 0.0, 0.0, 0.0, 0.0, 0.0, 0.0, 0.0, 0.0, 0.0, 0.0, 0.0, 0.0, 0.0, 0.0, 0.0, 0.0, 0.0, 0.0, 0.0, 0.0, 0.0, 0.0, 0.0, 0.0, 0.0, 0.0, 0.0, 0.0, 0.0, 0.0, 0.0, 0.0, 0.0, 0.0, 0.0, 0.0, 0.0, 0.0, 0.0, 0.0, 0.0, 0.0, 0.0, 0.0, 0.0, 0.0, 0.0, 0.0, 0.0, 0.0, 0.0, 0.0, 0.0, 0.0, 0.0, 0.0, 0.0, 0.0, 0.0, 0.0, 0.0, 0.0, 0.0, 0.0, 0.0, 0.0, 0.0, 0.0, 0.0, 0.0, 0.0, 0.0, 0.0, 0.0, 0.0, 0.0, 0.0, 0.0, 0.0, 0.0, 0.0, 0.0, 0.0, 0.0, 0.0, 0.0, 0.0, 0.0, 0.0, 0.0, 0.0, 0.0, 0.0, 0.0, 0.0, 0.0, 0.0, 0.0, 0.0, 0.0, 0.0, 0.0, 0.0, 0.0, 0.0, 0.0, 0.0, 0.0, 0.0, 0.0, 0.0, 0.0, 0.0, 0.0, 0.0, 0.0, 0.0, 0.0, 0.0, 0.0, 0.0, 0.0, 0.0, 0.0, 0.0, 0.0, 0.0, 0.0, 0.0, 0.0, 0.0, 0.0, 0.0, 0.0, 0.0, 0.0, 0.0, 0.0, 0.0, 0.0, 0.0, 0.0, 0.0, 0.0, 0.0, 0.0, 0.0, 0.0, 0.0, 0.0, 0.0, 0.0, 0.0, 0.0, 0.0, 0.0, 0.0, 0.0, 0.0, 0.0, 0.0, 0.0, 0.0, 0.0, 0.0, 0.0, 0.0, 0.0, 0.0, 0.0, 0.0, 0.0, 0.0, 0.0, 0.0, 0.0, 0.0, 0.0, 0.0, 0.0, 0.0, 0.0, 0.0, 0.0, 0.0, 0.0, 0.0, 0.0, 0.0, 0.0, 0.0, 0.0, 0.0, 0.0, 0.0, 0.0, 0.0, 0.0, 0.0, 0.0, 0.0, 0.0, 0.0, 0.0, 0.0, 0.0, 0.0, 0.0, 0.0, 0.0, 0.0, 0.0, 0.0, 0.0, 0.0, 0.0, 0.0, 0.0, 0.0, 0.0, 0.0, 0.0, 0.0, 0.0, 0.0, 0.0, 0.0, 0.0, 0.0, 0.0, 0.0, 0.0, 0.0, 0.0, 0.0, 0.0, 0.0, 0.0, 0.0, 0.0, 0.0, 0.0, 0.0, 0.0, 0.0, 0.0, 0.0, 0.0, 0.0, 0.0, 0.0, 0.0, 0.0, 0.0, 0.0, 0.0, 0.0, 0.0, 0.0, 0.0, 0.0, 0.0, 0.0, 0.0, 0.0, 0.0, 0.0, 0.0, 0.0, 0.0, 0.0, 0.0, 0.0, 0.0, 0.0, 0.0, 0.0, 0.0, 0.0, 0.0, 0.0, 0.0, 0.0, 0.0, 0.0, 0.0, 0.0, 0.0, 0.0, 0.0, 0.0, 0.0, 0.0, 0.0, 0.0, 0.0, 0.0, 0.0, 0.0, 0.0, 0.0, 0.0, 0.0, 0.0, 0.0, 0.0, 0.0, 0.0, 0.0, 0.0, 0.0, 0.0, 0.0, 0.0, 0.0, 0.0, 0.0, 0.0, 0.0, 0.0, 0.0, 0.0, 0.0, 0.0, 0.0, 0.0, 0.0, 0.0, 0.0, 0.0, 0.0, 0.0, 0.0, 0.0, 0.0, 0.0, 0.0, 0.0, 0.0, 0.0, 0.0, 0.0, 0.0, 0.0, 0.0, 0.0, 0.0, 0.0, 0.0, 0.0, 0.0, 0.0, 0.0, 0.0, 0.0, 0.0, 0.0, 0.0, 0.0, 0.0, 0.0, 0.0, 0.0, 0.0, 0.0, 0.0, 0.0, 0.0, 0.0, 0.0, 0.0, 0.0, 0.0, 0.0, 0.0, 0.0, 0.0, 0.0, 0.0, 0.0, 0.0, 0.0, 0.0, 0.0, 0.0, 0.0, 0.0, 0.0, 0.0, 0.0, 0.0, 0.0, 0.0, 0.0, 0.0, 0.0, 0.0, 0.0, 0.0, 0.0, 0.0, 0.0, 0.0, 0.0, 0.0, 0.0, 0.0, 0.0, 0.0, 0.0, 0.0, 0.0, 0.0, 0.0, 0.0, 0.0, 0.0, 0.0, 0.0, 0.0, 0.0, 0.0, 0.0, 0.0, 0.0, 0.0, 0.0, 0.0, 0.0, 0.0, 0.0, 0.0, 0.0, 0.0, 0.0, 0.0, 0.0, 0.0, 0.0, 0.0, 0.0, 0.0, 0.0, 0.0, 0.0, 0.0, 0.0, 0.0, 0.0, 0.0, 0.0, 0.0, 0.0, 0.0, 0.0, 0.0, 0.0, 0.0, 0.0, 0.0, 0.0, 0.0, 0.0, 0.0, 0.0, 0.0, 0.0, 0.0, 0.0, 0.0, 0.0, 0.0, 0.0, 0.0, 0.0, 0.0, 0.0, 0.0, 0.0, 0.0, 0.0, 0.0, 0.0, 0.0, 0.0, 0.0, 0.0, 0.0, 0.0, 0.0, 0.0, 0.0, 0.0, 0.0, 0.0, 0.0, 0.0, 0.0, 0.0, 0.0, 0.0, 0.0, 0.0, 0.0, 0.0, 0.0, 0.0, 0.0, 0.0, 0.0, 0.0, 0.0, 0.0, 0.0, 0.0, 0.0, 0.0, 0.0, 0.0, 0.0, 0.0, 0.0, 0.0, 0.0, 0.0, 0.0, 0.0, 0.0, 0.0, 0.0, 0.0, 0.0, 0.0, 0.0, 0.0, 0.0, 0.0, 0.0, 0.0, 0.0, 0.0, 0.0, 0.0, 0.0, 0.0, 0.0, 0.0, 0.0, 0.0, 0.0, 0.0, 0.0, 0.0, 0.0, 0.0, 0.0, 0.0, 0.0, 0.0, 0.0, 0.0, 0.0, 0.0, 0.0, 0.0, 0.0, 0.0, 0.0, 0.0, 0.0, 0.0, 0.0, 0.0, 0.0, 0.0, 0.0, 0.0, 0.0, 0.0, 0.0, 0.0, 0.0, 0.0, 0.0, 0.0, 0.0, 0.0, 0.0, 0.0, 0.0, 0.0, 0.0, 0.0, 0.0, 0.0, 0.0, 0.0, 0.0, 0.0, 0.0, 0.0, 0.0, 0.0, 0.0, 0.0, 0.0, 0.0, 0.0, 0.0, 0.0, 0.0, 0.0, 0.0, 0.0, 0.0, 0.0, 0.0, 0.0, 0.0, 0.0, 0.0, 0.0, 0.0, 0.0, 0.0, 0.0, 0.0, 0.0, 0.0, 0.0, 0.0, 0.0, 0.0, 0.0])
me_circle.materials.append(mat_universal_furniture_metal_01a)
me_circle.materials.append(mat_universal_furniture_chrome_01a)
me_circle.materials.append(mat_universal_furniture_rubber_01a)
me_circle.materials.append(mat_glow)
me_circle.update()

# ---- objects
ob_circle = bpy.data.objects.new('Circle', me_circle)

# ---- transforms, parenting, visibility, modifiers, constraints
ob_circle.location = (0.0, 0.0, 0.0)

# ---- collection membership
col_collection.objects.link(ob_circle)

# ---- scene / render settings (as saved in the file)
scene.frame_start = 1; scene.frame_end = 250; scene.frame_set(1)
scene.render.engine = 'BLENDER_EEVEE_NEXT'
scene.cycles.sampling_pattern = 'TABULATED_SOBOL'
scene.eevee.ray_tracing_options.trace_max_roughness = 0.0
bpy.context.view_layer.update()

# ---- added for rendering (the .blend has no active camera and no usable light): camera, sun
cam_auto = bpy.data.cameras.new('AutoCamera')
cam_auto.lens = 50.0
cam_auto.sensor_width = 36.0
cam_auto.clip_end = 1000.0
ob_auto_camera = bpy.data.objects.new('AutoCamera', cam_auto)
scene.collection.objects.link(ob_auto_camera)
ob_auto_camera.location = (0.808322, -0.969987, 0.750658)
ob_auto_camera.rotation_euler = (1.09748, -7.21219e-08, 0.694738)
scene.camera = ob_auto_camera
light_auto_sun = bpy.data.lights.new('AutoSun', 'SUN')
light_auto_sun.energy = 3.0
light_auto_sun.angle = 0.0523599
ob_auto_sun = bpy.data.objects.new('AutoSun', light_auto_sun)
scene.collection.objects.link(ob_auto_sun)
ob_auto_sun.rotation_euler = (0.872665, 0.174533, 0.523599)
bpy.context.view_layer.update()
